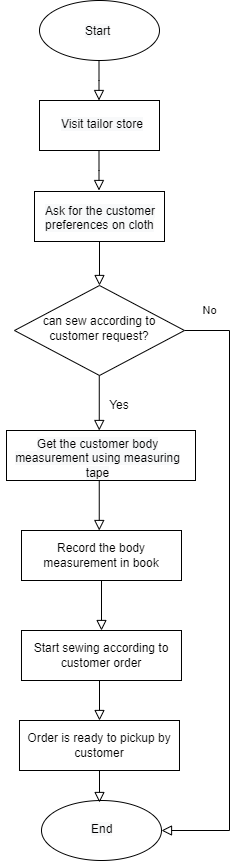

The diagram above was exported from draw.io. Its source (the exported page's mxGraphModel, read from the mxfile embedded in the PNG):
<mxGraphModel dx="1449" dy="1831" grid="1" gridSize="10" guides="1" tooltips="1" connect="1" arrows="1" fold="1" page="1" pageScale="1" pageWidth="827" pageHeight="1169" math="0" shadow="0">
  <root>
    <mxCell id="WIyWlLk6GJQsqaUBKTNV-0" />
    <mxCell id="WIyWlLk6GJQsqaUBKTNV-1" parent="WIyWlLk6GJQsqaUBKTNV-0" />
    <mxCell id="WIyWlLk6GJQsqaUBKTNV-5" value="No" style="edgeStyle=orthogonalEdgeStyle;rounded=0;html=1;jettySize=auto;orthogonalLoop=1;fontSize=11;endArrow=block;endFill=0;endSize=8;strokeWidth=1;shadow=0;labelBackgroundColor=none;entryX=1;entryY=0.5;entryDx=0;entryDy=0;" parent="WIyWlLk6GJQsqaUBKTNV-1" source="WIyWlLk6GJQsqaUBKTNV-6" target="UTjN-0fTfa5_0lckGIEf-17" edge="1">
      <mxGeometry x="-0.9184" y="20" relative="1" as="geometry">
        <mxPoint as="offset" />
        <mxPoint x="400" y="250" as="targetPoint" />
        <Array as="points">
          <mxPoint x="370" y="250" />
          <mxPoint x="370" y="750" />
        </Array>
      </mxGeometry>
    </mxCell>
    <mxCell id="WIyWlLk6GJQsqaUBKTNV-6" value="can sew according to customer request?" style="rhombus;whiteSpace=wrap;html=1;shadow=0;fontFamily=Helvetica;fontSize=12;align=center;strokeWidth=1;spacing=6;spacingTop=-4;" parent="WIyWlLk6GJQsqaUBKTNV-1" vertex="1">
      <mxGeometry x="154.99" y="205" width="170" height="90" as="geometry" />
    </mxCell>
    <mxCell id="tMz77XPzbbE9pH2RjMrO-2" value="" style="rounded=0;html=1;jettySize=auto;orthogonalLoop=1;fontSize=11;endArrow=block;endFill=0;endSize=8;strokeWidth=1;shadow=0;labelBackgroundColor=none;edgeStyle=orthogonalEdgeStyle;entryX=0.5;entryY=0;entryDx=0;entryDy=0;exitX=0.5;exitY=1;exitDx=0;exitDy=0;" parent="WIyWlLk6GJQsqaUBKTNV-1" target="WIyWlLk6GJQsqaUBKTNV-6" edge="1">
      <mxGeometry relative="1" as="geometry">
        <mxPoint x="240" y="150" as="sourcePoint" />
        <mxPoint x="250" y="120" as="targetPoint" />
      </mxGeometry>
    </mxCell>
    <mxCell id="UTjN-0fTfa5_0lckGIEf-0" value="" style="rounded=0;whiteSpace=wrap;html=1;" parent="WIyWlLk6GJQsqaUBKTNV-1" vertex="1">
      <mxGeometry x="147" y="350" width="189" height="50" as="geometry" />
    </mxCell>
    <mxCell id="UTjN-0fTfa5_0lckGIEf-1" value="&lt;span style=&quot;color: rgb(0 , 0 , 0) ; font-family: &amp;#34;helvetica&amp;#34; ; font-size: 12px ; font-style: normal ; font-weight: 400 ; letter-spacing: normal ; text-indent: 0px ; text-transform: none ; word-spacing: 0px ; background-color: rgb(248 , 249 , 250) ; display: inline ; float: none&quot;&gt;Get the customer body measurement using measuring tape&lt;/span&gt;" style="text;whiteSpace=wrap;html=1;align=center;" parent="WIyWlLk6GJQsqaUBKTNV-1" vertex="1">
      <mxGeometry x="141.5" y="350" width="192.5" height="50" as="geometry" />
    </mxCell>
    <mxCell id="UTjN-0fTfa5_0lckGIEf-3" value="" style="rounded=0;html=1;jettySize=auto;orthogonalLoop=1;fontSize=11;endArrow=block;endFill=0;endSize=8;strokeWidth=1;shadow=0;labelBackgroundColor=none;edgeStyle=orthogonalEdgeStyle;entryX=0.5;entryY=0;entryDx=0;entryDy=0;" parent="WIyWlLk6GJQsqaUBKTNV-1" edge="1">
      <mxGeometry y="20" relative="1" as="geometry">
        <mxPoint as="offset" />
        <mxPoint x="239.75" y="450" as="targetPoint" />
        <mxPoint x="239.75" y="400" as="sourcePoint" />
      </mxGeometry>
    </mxCell>
    <mxCell id="UTjN-0fTfa5_0lckGIEf-4" value="&lt;span style=&quot;font-family: &amp;#34;helvetica&amp;#34;&quot;&gt;Record the body measurement in book&lt;/span&gt;" style="rounded=0;whiteSpace=wrap;html=1;" parent="WIyWlLk6GJQsqaUBKTNV-1" vertex="1">
      <mxGeometry x="162" y="450" width="160" height="50" as="geometry" />
    </mxCell>
    <mxCell id="UTjN-0fTfa5_0lckGIEf-6" value="" style="ellipse;whiteSpace=wrap;html=1;" parent="WIyWlLk6GJQsqaUBKTNV-1" vertex="1">
      <mxGeometry x="179.99" y="-80" width="120" height="60" as="geometry" />
    </mxCell>
    <mxCell id="UTjN-0fTfa5_0lckGIEf-7" value="&lt;span style=&quot;color: rgb(0 , 0 , 0) ; font-family: &amp;#34;helvetica&amp;#34; ; font-size: 12px ; font-style: normal ; font-weight: 400 ; letter-spacing: normal ; text-align: center ; text-indent: 0px ; text-transform: none ; word-spacing: 0px ; background-color: rgb(248 , 249 , 250) ; display: inline ; float: none&quot;&gt;Start&lt;/span&gt;" style="text;whiteSpace=wrap;html=1;" parent="WIyWlLk6GJQsqaUBKTNV-1" vertex="1">
      <mxGeometry x="223.99" y="-63" width="50" height="30" as="geometry" />
    </mxCell>
    <mxCell id="UTjN-0fTfa5_0lckGIEf-8" value="" style="rounded=0;html=1;jettySize=auto;orthogonalLoop=1;fontSize=11;endArrow=block;endFill=0;endSize=8;strokeWidth=1;shadow=0;labelBackgroundColor=none;edgeStyle=orthogonalEdgeStyle;entryX=0.5;entryY=0;entryDx=0;entryDy=0;" parent="WIyWlLk6GJQsqaUBKTNV-1" edge="1">
      <mxGeometry relative="1" as="geometry">
        <mxPoint x="239.49" y="70" as="sourcePoint" />
        <mxPoint x="239.49" y="110" as="targetPoint" />
        <Array as="points">
          <mxPoint x="239.49" y="90" />
          <mxPoint x="239.49" y="90" />
        </Array>
      </mxGeometry>
    </mxCell>
    <mxCell id="UTjN-0fTfa5_0lckGIEf-9" value="" style="rounded=0;whiteSpace=wrap;html=1;" parent="WIyWlLk6GJQsqaUBKTNV-1" vertex="1">
      <mxGeometry x="180" y="20" width="120" height="50" as="geometry" />
    </mxCell>
    <mxCell id="UTjN-0fTfa5_0lckGIEf-11" value="&lt;span style=&quot;color: rgb(0, 0, 0); font-family: helvetica; font-size: 12px; font-style: normal; font-weight: 400; letter-spacing: normal; text-align: center; text-indent: 0px; text-transform: none; word-spacing: 0px; background-color: rgb(248, 249, 250); display: inline; float: none;&quot;&gt;Visit tailor store&lt;/span&gt;" style="text;whiteSpace=wrap;html=1;" parent="WIyWlLk6GJQsqaUBKTNV-1" vertex="1">
      <mxGeometry x="200" y="30" width="110" height="30" as="geometry" />
    </mxCell>
    <mxCell id="UTjN-0fTfa5_0lckGIEf-13" value="" style="rounded=0;html=1;jettySize=auto;orthogonalLoop=1;fontSize=11;endArrow=block;endFill=0;endSize=8;strokeWidth=1;shadow=0;labelBackgroundColor=none;edgeStyle=orthogonalEdgeStyle;entryX=0.5;entryY=0;entryDx=0;entryDy=0;" parent="WIyWlLk6GJQsqaUBKTNV-1" edge="1">
      <mxGeometry relative="1" as="geometry">
        <mxPoint x="239.5" y="-20" as="sourcePoint" />
        <mxPoint x="239.5" y="20" as="targetPoint" />
        <Array as="points">
          <mxPoint x="239.5" />
          <mxPoint x="239.5" />
        </Array>
      </mxGeometry>
    </mxCell>
    <mxCell id="UTjN-0fTfa5_0lckGIEf-15" value="" style="rounded=0;whiteSpace=wrap;html=1;" parent="WIyWlLk6GJQsqaUBKTNV-1" vertex="1">
      <mxGeometry x="175" y="111" width="130" height="50" as="geometry" />
    </mxCell>
    <mxCell id="UTjN-0fTfa5_0lckGIEf-16" value="&lt;span style=&quot;color: rgb(0, 0, 0); font-family: helvetica; font-size: 12px; font-style: normal; font-weight: 400; letter-spacing: normal; text-align: center; text-indent: 0px; text-transform: none; word-spacing: 0px; background-color: rgb(248, 249, 250); display: inline; float: none;&quot;&gt;Ask for the customer preferences on cloth&lt;/span&gt;" style="text;whiteSpace=wrap;html=1;" parent="WIyWlLk6GJQsqaUBKTNV-1" vertex="1">
      <mxGeometry x="184" y="117" width="126" height="30" as="geometry" />
    </mxCell>
    <mxCell id="1yc42JBC0OpOLheI1KM6-3" value="Start sewing according to customer order" style="rounded=0;whiteSpace=wrap;html=1;" parent="WIyWlLk6GJQsqaUBKTNV-1" vertex="1">
      <mxGeometry x="161.99" y="550" width="160" height="50" as="geometry" />
    </mxCell>
    <mxCell id="UTjN-0fTfa5_0lckGIEf-17" value="" style="ellipse;whiteSpace=wrap;html=1;" parent="WIyWlLk6GJQsqaUBKTNV-1" vertex="1">
      <mxGeometry x="182" y="720" width="120" height="60" as="geometry" />
    </mxCell>
    <mxCell id="UTjN-0fTfa5_0lckGIEf-18" value="&lt;span style=&quot;color: rgb(0 , 0 , 0) ; font-family: &amp;#34;helvetica&amp;#34; ; font-size: 12px ; font-style: normal ; font-weight: 400 ; letter-spacing: normal ; text-align: center ; text-indent: 0px ; text-transform: none ; word-spacing: 0px ; background-color: rgb(248 , 249 , 250) ; display: inline ; float: none&quot;&gt;End&lt;/span&gt;" style="text;whiteSpace=wrap;html=1;" parent="WIyWlLk6GJQsqaUBKTNV-1" vertex="1">
      <mxGeometry x="230" y="735" width="50" height="30" as="geometry" />
    </mxCell>
    <mxCell id="UTjN-0fTfa5_0lckGIEf-19" value="" style="rounded=0;html=1;jettySize=auto;orthogonalLoop=1;fontSize=11;endArrow=block;endFill=0;endSize=8;strokeWidth=1;shadow=0;labelBackgroundColor=none;edgeStyle=orthogonalEdgeStyle;entryX=0.5;entryY=0;entryDx=0;entryDy=0;exitX=0.5;exitY=1;exitDx=0;exitDy=0;" parent="WIyWlLk6GJQsqaUBKTNV-1" edge="1">
      <mxGeometry relative="1" as="geometry">
        <mxPoint x="239.77" y="295" as="sourcePoint" />
        <mxPoint x="239.76000000000002" y="350" as="targetPoint" />
      </mxGeometry>
    </mxCell>
    <mxCell id="1yc42JBC0OpOLheI1KM6-4" value="" style="rounded=0;html=1;jettySize=auto;orthogonalLoop=1;fontSize=11;endArrow=block;endFill=0;endSize=8;strokeWidth=1;shadow=0;labelBackgroundColor=none;edgeStyle=orthogonalEdgeStyle;exitX=0.5;exitY=1;exitDx=0;exitDy=0;" parent="WIyWlLk6GJQsqaUBKTNV-1" source="UTjN-0fTfa5_0lckGIEf-4" target="1yc42JBC0OpOLheI1KM6-3" edge="1">
      <mxGeometry y="20" relative="1" as="geometry">
        <mxPoint as="offset" />
        <mxPoint x="249.75" y="460" as="targetPoint" />
        <mxPoint x="249.75" y="410" as="sourcePoint" />
      </mxGeometry>
    </mxCell>
    <mxCell id="1yc42JBC0OpOLheI1KM6-5" value="Order is ready to pickup by customer" style="rounded=0;whiteSpace=wrap;html=1;" parent="WIyWlLk6GJQsqaUBKTNV-1" vertex="1">
      <mxGeometry x="159.99" y="640" width="160" height="50" as="geometry" />
    </mxCell>
    <mxCell id="fFo6BlONK1QgSnjjRuXt-0" value="" style="rounded=0;html=1;jettySize=auto;orthogonalLoop=1;fontSize=11;endArrow=block;endFill=0;endSize=8;strokeWidth=1;shadow=0;labelBackgroundColor=none;edgeStyle=orthogonalEdgeStyle;" parent="WIyWlLk6GJQsqaUBKTNV-1" target="1yc42JBC0OpOLheI1KM6-5" edge="1">
      <mxGeometry y="20" relative="1" as="geometry">
        <mxPoint as="offset" />
        <mxPoint x="252" y="560" as="targetPoint" />
        <mxPoint x="240" y="600" as="sourcePoint" />
        <Array as="points" />
      </mxGeometry>
    </mxCell>
    <mxCell id="UTjN-0fTfa5_0lckGIEf-20" value="" style="rounded=0;html=1;jettySize=auto;orthogonalLoop=1;fontSize=11;endArrow=block;endFill=0;endSize=8;strokeWidth=1;shadow=0;labelBackgroundColor=none;edgeStyle=orthogonalEdgeStyle;exitX=0.5;exitY=1;exitDx=0;exitDy=0;" parent="WIyWlLk6GJQsqaUBKTNV-1" source="1yc42JBC0OpOLheI1KM6-5" edge="1">
      <mxGeometry y="20" relative="1" as="geometry">
        <mxPoint as="offset" />
        <mxPoint x="240" y="722" as="targetPoint" />
        <mxPoint x="320" y="670" as="sourcePoint" />
        <Array as="points" />
      </mxGeometry>
    </mxCell>
    <mxCell id="UTjN-0fTfa5_0lckGIEf-21" value="Yes" style="text;html=1;strokeColor=none;fillColor=none;align=center;verticalAlign=middle;whiteSpace=wrap;rounded=0;" parent="WIyWlLk6GJQsqaUBKTNV-1" vertex="1">
      <mxGeometry x="230" y="310" width="60" height="30" as="geometry" />
    </mxCell>
  </root>
</mxGraphModel>